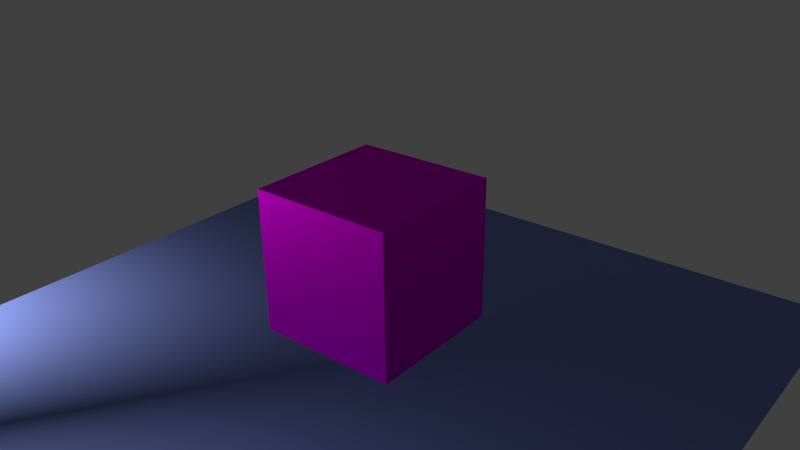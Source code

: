 # Source: cube.blend  (saved by Blender 2.76.0; exported with 4.5.12 LTS)
import bpy
from mathutils import Matrix  # noqa: F401  (used for matrix-valued properties, if any)

bpy.ops.wm.read_factory_settings(use_empty=True)
scene = bpy.context.scene
scene.name = 'Scene'

# ---- collections
col_collection_1 = bpy.data.collections.new('Collection 1'); scene.collection.children.link(col_collection_1)

# ---- images (referenced by path relative to the original .blend; pixels are not part of the script)
import os
ASSET_DIR = os.environ.get("B2B_ASSET_DIR", "")  # directory of the original .blend (textures are referenced by path, not embedded)
HERE = os.path.dirname(os.path.abspath(__file__))  # packed textures are extracted next to this script under _unpacked/

def load_image(name, relpath, width, height, colorspace="sRGB"):
    """Load a texture the original file referenced (path relative to the .blend, or extracted next to this script)."""
    p = next((c for c in (os.path.join(HERE, relpath), os.path.join(ASSET_DIR, relpath)) if relpath and os.path.exists(c)), "")
    if p:
        img = bpy.data.images.load(p, check_existing=True)
        img.name = name
    else:  # same state as the original file: an image datablock whose file is absent (Cycles renders it pink)
        img = bpy.data.images.new(name, width, height)
        img.source = "FILE"
        img.filepath = "//" + (relpath or name)
    img.colorspace_settings.name = colorspace
    return img
img_cup_img_jpeg = load_image('cup_img.jpeg', 'cup_img.jpeg', 1024, 1024, 'sRGB')

# ---- materials (node trees are filled in below, after node groups)
mat_material_004 = bpy.data.materials.new('Material.004')
mat_material_004.alpha_threshold = 0.0
mat_material_004.roughness = 0.5
mat_material_003 = bpy.data.materials.new('Material.003')
mat_material_003.alpha_threshold = 0.0
mat_material_003.diffuse_color = (0.2536, 0.1386, 0.8, 1.0)
mat_material_003.roughness = 0.5
mat_material_002 = bpy.data.materials.new('Material.002')
mat_material_002.alpha_threshold = 0.0
mat_material_002.roughness = 0.5

# ---- material node trees
mat_material_004.use_nodes = True; mat_material_004.node_tree.nodes.clear()
_N = mat_material_004.node_tree.nodes; _L = mat_material_004.node_tree.links
n0 = _N.new('ShaderNodeOutputMaterial'); n0.name = 'Material Output'; n0.location = (300, 300)
n1 = _N.new('ShaderNodeEmission'); n1.name = 'Emission'; n1.location = (10, 300)
n1.inputs[0].default_value = (0.8, 0.8, 0.8, 1.0)
n1.inputs[1].default_value = 30.0
_L.new(n1.outputs[0], n0.inputs[0])
n0.is_active_output = True
mat_material_003.use_nodes = True; mat_material_003.node_tree.nodes.clear()
_N = mat_material_003.node_tree.nodes; _L = mat_material_003.node_tree.links
n0 = _N.new('ShaderNodeOutputMaterial'); n0.name = 'Material Output'; n0.location = (300, 300)
n1 = _N.new('ShaderNodeBsdfAnisotropic'); n1.name = 'Glossy BSDF'; n1.location = (10, 300)
n1.distribution = 'BECKMANN'
n1.inputs[0].default_value = (0.2509, 0.3251, 0.8, 1.0)
n1.inputs[1].default_value = 0.8367
_L.new(n1.outputs[0], n0.inputs[0])
n0.is_active_output = True
mat_material_002.use_nodes = True; mat_material_002.node_tree.nodes.clear()
_N = mat_material_002.node_tree.nodes; _L = mat_material_002.node_tree.links
n0 = _N.new('ShaderNodeOutputMaterial'); n0.name = 'Material Output'; n0.location = (300, 300)
n1 = _N.new('ShaderNodeBsdfAnisotropic'); n1.name = 'Glossy BSDF'; n1.location = (10, 300)
n1.distribution = 'GGX'
n1.inputs[1].default_value = 0.5477
n2 = _N.new('ShaderNodeTexImage'); n2.name = 'Image Texture'; n2.location = (-180, 300)
n2.width = 140
n2.image = img_cup_img_jpeg
_L.new(n1.outputs[0], n0.inputs[0])
_L.new(n2.outputs[0], n1.inputs[0])
n0.is_active_output = True

# ---- world
world_world = bpy.data.worlds.new('World'); scene.world = world_world
world_world.color = (0.05088, 0.05088, 0.05088)
world_world.use_sun_shadow = False
world_world.sun_shadow_jitter_overblur = 0.0
world_world.cycles.sampling_method = 'MANUAL'
world_world.cycles.sample_map_resolution = 256

# ---- cameras
cam_camera = bpy.data.cameras.new('Camera')
cam_camera.clip_end = 100.0
cam_camera.lens = 35.0
cam_camera.sensor_width = 32.0
cam_camera.sensor_height = 18.0
cam_camera.ortho_scale = 7.314
cam_camera.dof.focus_distance = 0.0

# ---- meshes
me_plane_001 = bpy.data.meshes.new('Plane.001')
me_plane_001.from_pydata([(-1.0, -1.0, 0.0), (1.0, -1.0, 0.0), (-1.0, 1.0, 0.0), (1.0, 1.0, 0.0)], [], [(0, 1, 3, 2)])
me_plane_001.materials.append(mat_material_004)
me_plane_001.use_remesh_preserve_volume = False
me_plane_001.use_remesh_preserve_attributes = False
me_plane_001.use_mirror_vertex_groups = False
me_plane_001.update()
me_plane = bpy.data.meshes.new('Plane')
me_plane.from_pydata([(-1.0, -1.0, 0.0), (1.0, -1.0, 0.0), (-1.0, 1.0, 0.0), (1.0, 1.0, 0.0)], [], [(0, 1, 3, 2)])
me_plane.materials.append(mat_material_003)
me_plane.use_remesh_preserve_volume = False
me_plane.use_remesh_preserve_attributes = False
me_plane.use_mirror_vertex_groups = False
me_plane.update()
me_cube = bpy.data.meshes.new('Cube')
me_cube.from_pydata([(1.0, 1.0, -1.0), (1.0, -1.0, -1.0), (-1.0, -1.0, -1.0), (-1.0, 1.0, -1.0), (1.0, 1.0, 1.0), (1.0, -1.0, 1.0), (-1.0, -1.0, 1.0), (-1.0, 1.0, 1.0)], [], [(0, 1, 2, 3), (4, 7, 6, 5), (0, 4, 5, 1), (1, 5, 6, 2), (2, 6, 7, 3), (4, 0, 3, 7)])
_uv = me_cube.uv_layers.new(name='UVMap')
_uv.uv.foreach_set('vector', [0.2539, 0.3053, 0.7667, 0.3053, 0.7667, 0.8182, 0.2539, 0.8182, 0.2539, 0.3053, 0.7667, 0.3053, 0.7667, 0.8182, 0.2539, 0.8182, 0.2539, 0.3053, 0.7667, 0.3053, 0.7667, 0.8182, 0.2539, 0.8182, 0.2539, 0.3053, 0.7667, 0.3053, 0.7667, 0.8182, 0.2539, 0.8182, 0.2539, 0.3053, 0.7667, 0.3053, 0.7667, 0.8182, 0.2539, 0.8182, 0.2539, 0.3053, 0.7667, 0.3053, 0.7667, 0.8182, 0.2539, 0.8182])
me_cube.materials.append(mat_material_002)
me_cube.use_remesh_preserve_volume = False
me_cube.use_remesh_preserve_attributes = False
me_cube.use_mirror_vertex_groups = False
me_cube.update()

# ---- objects
ob_plane_001 = bpy.data.objects.new('Plane.001', me_plane_001)
ob_plane = bpy.data.objects.new('Plane', me_plane)
ob_cube = bpy.data.objects.new('Cube', me_cube)
ob_camera = bpy.data.objects.new('Camera', cam_camera)

# ---- transforms, parenting, visibility, modifiers, constraints
ob_plane_001.location = (-9.922, -4.66, 1.14)
ob_plane_001.rotation_euler = (2.349, -5.634, -1.613)
ob_plane_001.scale = (1.873, 1.873, 1.873)
ob_plane_001.lineart.crease_threshold = 0.0
ob_plane.location = (-2.362, 2.064, -3.374)
ob_plane.scale = (-6.315, -6.315, -6.315)
ob_plane.lineart.crease_threshold = 0.0
ob_cube.location = (0.0, 0.0, 0.0)
ob_cube.lock_rotations_4d = False
ob_cube.empty_display_type = 'ARROWS'
ob_cube.lineart.crease_threshold = 0.0
ob_camera.location = (6.603, -7.477, 5.131)
ob_camera.rotation_euler = (1.13, 0.01092, -5.597)
ob_camera.lock_rotations_4d = False
ob_camera.empty_display_type = 'ARROWS'
ob_camera.color = (0.0, 0.0, 0.0, 0.0)
ob_camera.display_type = 'WIRE'
ob_camera.lineart.crease_threshold = 0.0

# ---- collection membership
col_collection_1.objects.link(ob_plane_001)
col_collection_1.objects.link(ob_plane)
col_collection_1.objects.link(ob_cube)
col_collection_1.objects.link(ob_camera)

# ---- scene / render settings (as saved in the file)
scene.camera = ob_camera
scene.frame_start = 1; scene.frame_end = 250; scene.frame_set(1)
scene.render.engine = 'CYCLES'
scene.render.resolution_percentage = 50
scene.render.dither_intensity = 0.0
scene.cycles.use_denoising = False
scene.cycles.samples = 100
scene.cycles.sampling_pattern = 'TABULATED_SOBOL'
scene.cycles.light_sampling_threshold = 0.0
scene.cycles.use_adaptive_sampling = False
scene.cycles.use_light_tree = False
scene.cycles.blur_glossy = 0.0
scene.cycles.pixel_filter_type = 'GAUSSIAN'
scene.cycles.sample_clamp_indirect = 0.0
scene.view_settings.view_transform = 'Standard'
bpy.context.view_layer.update()
